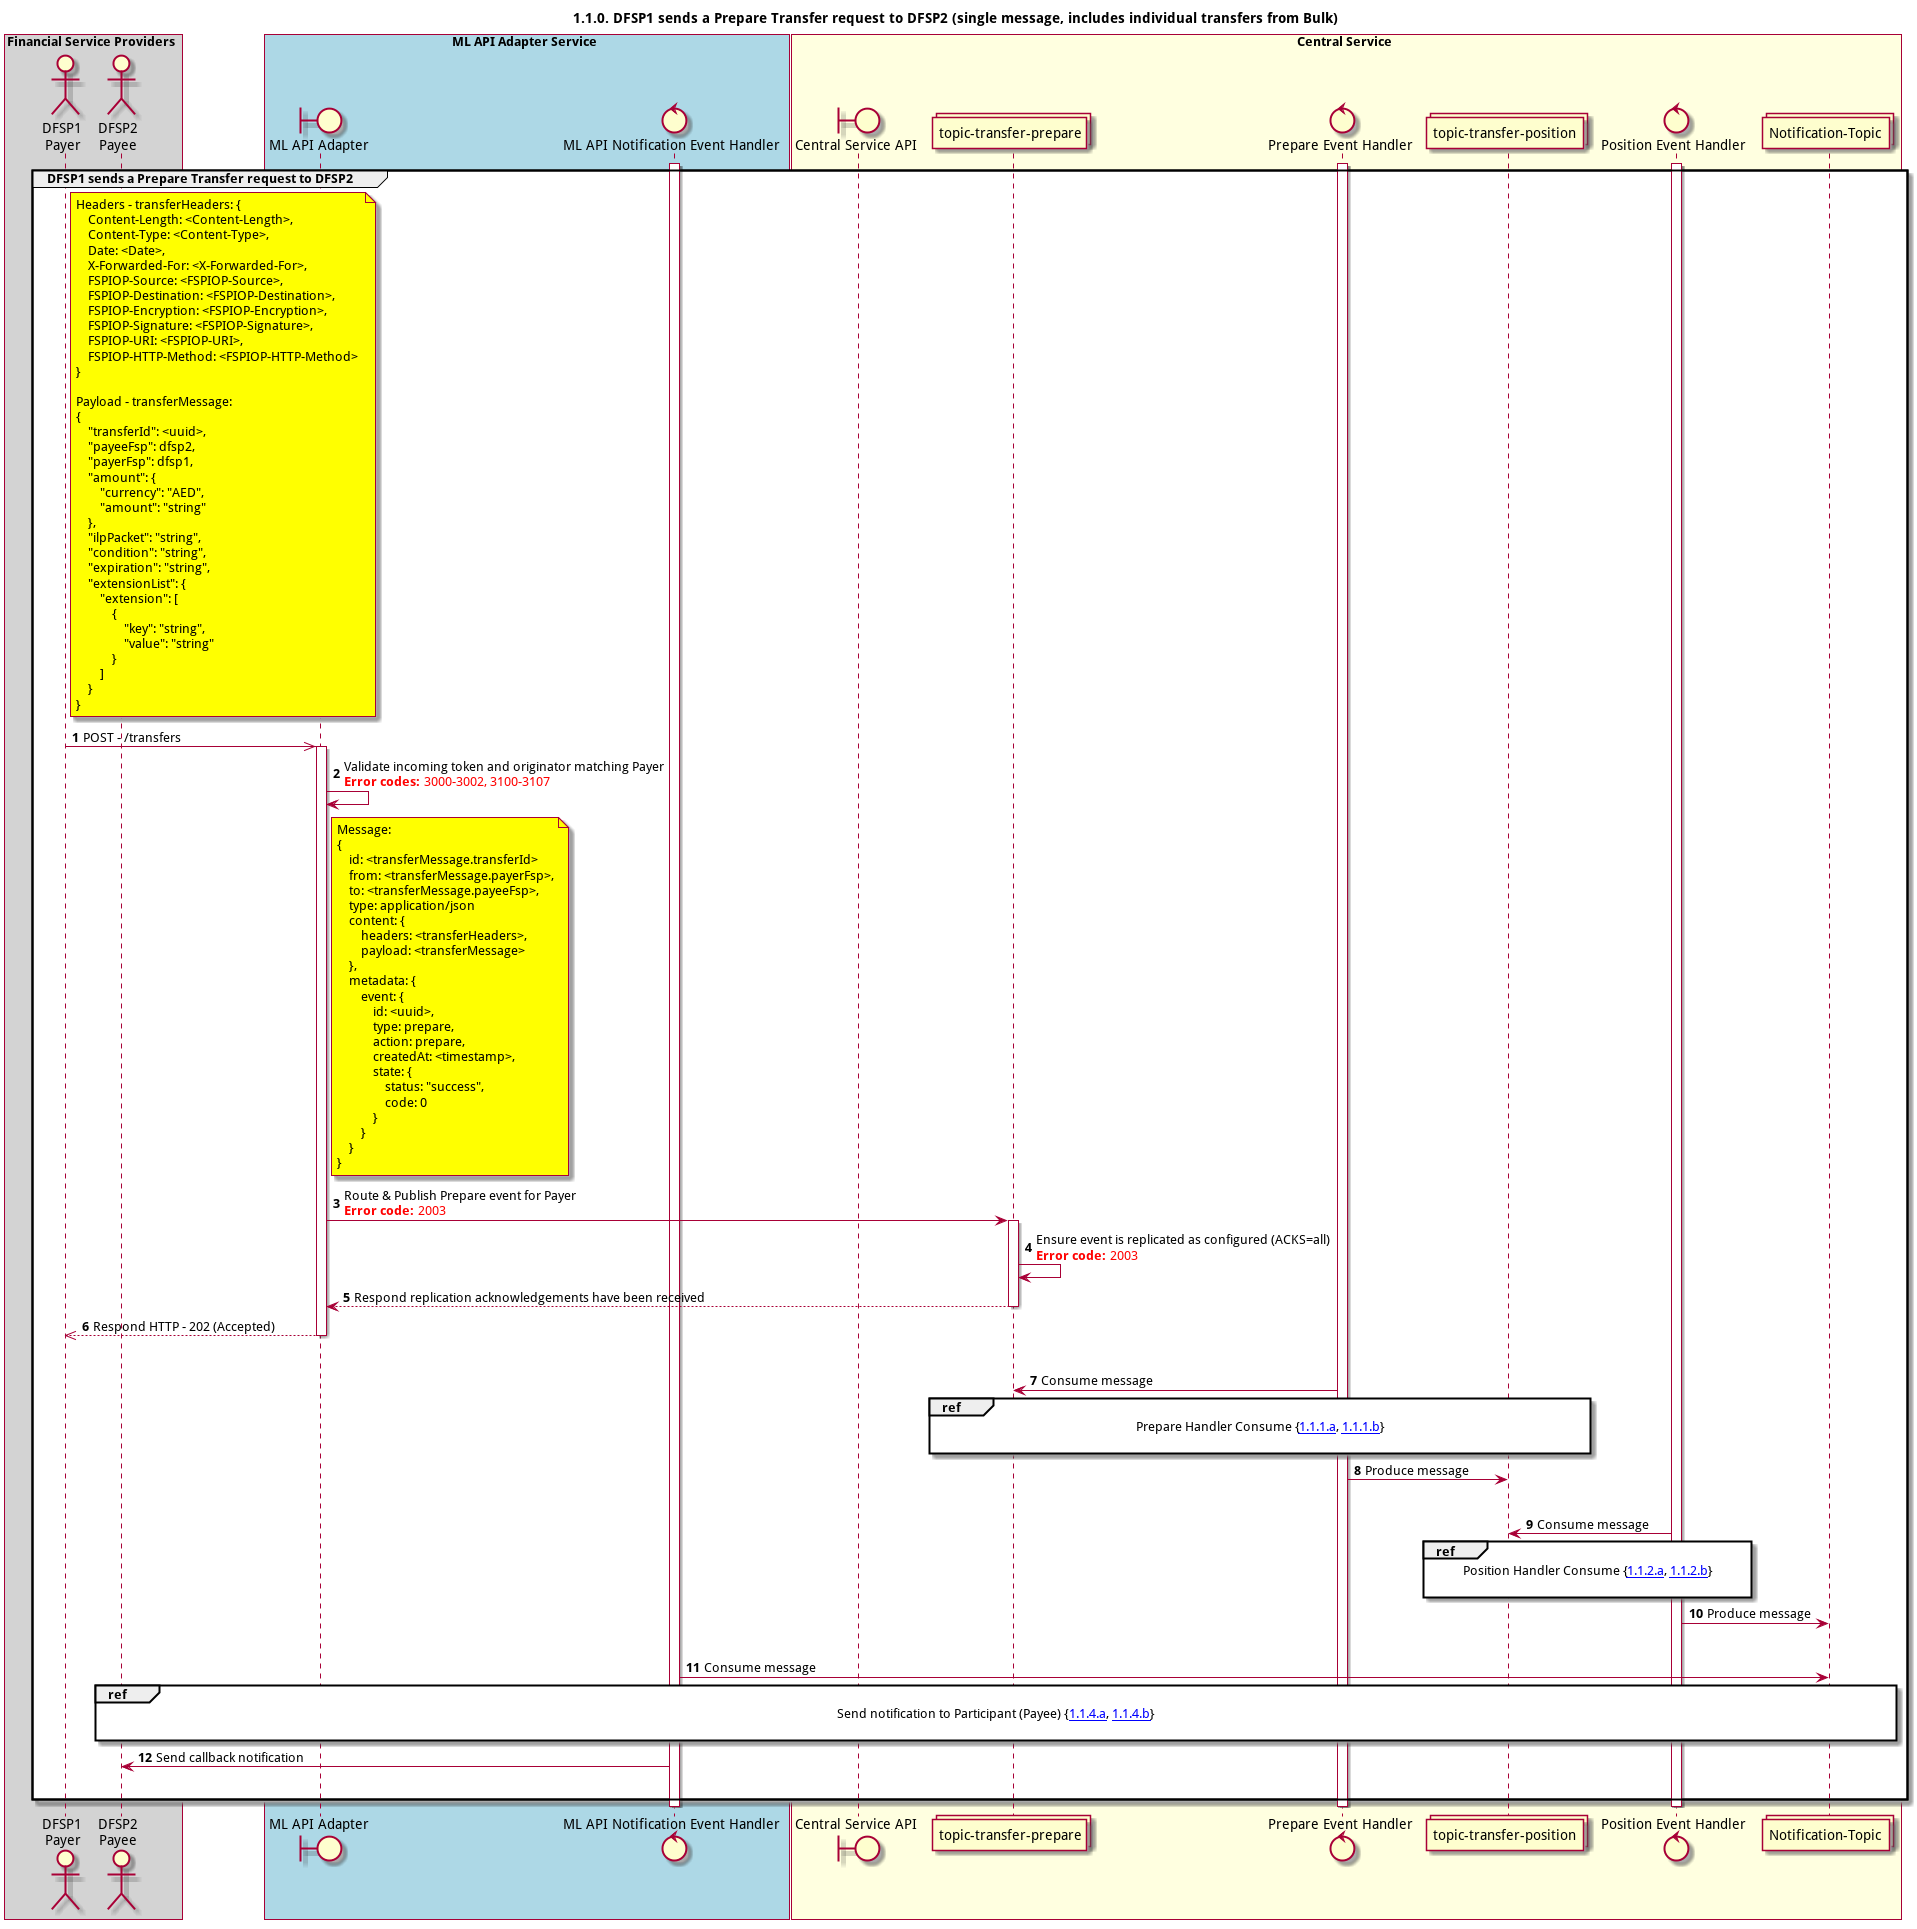

The diagram above was rendered by PlantUML. Its source (embedded in the PNG):
@startuml
title 1.1.0. DFSP1 sends a Prepare Transfer request to DFSP2 (single message, includes individual transfers from Bulk)

autonumber


actor "DFSP1\nPayer" as DFSP1
actor "DFSP2\nPayee" as DFSP2
boundary "ML API Adapter" as MLAPI
control "ML API Notification Event Handler" as NOTIFY_HANDLER
boundary "Central Service API" as CSAPI
collections "topic-transfer-prepare" as TOPIC_TRANSFER_PREPARE
control "Prepare Event Handler" as PREP_HANDLER
collections "topic-transfer-position" as TOPIC_TRANSFER_POSITION
control "Position Event Handler" as POS_HANDLER
collections "Notification-Topic" as TOPIC_NOTIFICATIONS

box "Financial Service Providers" #lightGray
	participant DFSP1
	participant DFSP2
end box

box "ML API Adapter Service" #LightBlue
	participant MLAPI
	participant NOTIFY_HANDLER
end box

box "Central Service" #LightYellow
    participant CSAPI
	participant TOPIC_TRANSFER_PREPARE
    participant PREP_HANDLER
    participant TOPIC_TRANSFER_POSITION
    participant POS_HANDLER
    participant TOPIC_NOTIFICATIONS
end box

activate NOTIFY_HANDLER
activate PREP_HANDLER
activate POS_HANDLER
group DFSP1 sends a Prepare Transfer request to DFSP2
    note right of DFSP1 #yellow
        Headers - transferHeaders: {
            Content-Length: <Content-Length>,
            Content-Type: <Content-Type>,
            Date: <Date>,
            X-Forwarded-For: <X-Forwarded-For>,
            FSPIOP-Source: <FSPIOP-Source>,
            FSPIOP-Destination: <FSPIOP-Destination>,
            FSPIOP-Encryption: <FSPIOP-Encryption>,
            FSPIOP-Signature: <FSPIOP-Signature>,
            FSPIOP-URI: <FSPIOP-URI>,
            FSPIOP-HTTP-Method: <FSPIOP-HTTP-Method>
        }

        Payload - transferMessage:
        {
            "transferId": <uuid>,
            "payeeFsp": dfsp2,
            "payerFsp": dfsp1,
            "amount": {
                "currency": "AED",
                "amount": "string"
            },
            "ilpPacket": "string",
            "condition": "string",
            "expiration": "string",
            "extensionList": {
                "extension": [
                    {
                        "key": "string",
                        "value": "string"
                    }
                ]
            }
        }
    end note
    DFSP1 ->> MLAPI: POST - /transfers
    activate MLAPI
    MLAPI -> MLAPI: Validate incoming token and originator matching Payer\n<color #FF0000><b>Error codes:</b> 3000-3002, 3100-3107</color>
    note right of MLAPI #yellow
        Message:
        {
            id: <transferMessage.transferId>
            from: <transferMessage.payerFsp>,
            to: <transferMessage.payeeFsp>,
            type: application/json
            content: {
                headers: <transferHeaders>,
                payload: <transferMessage>
            },
            metadata: {
                event: {
                    id: <uuid>,
                    type: prepare,
                    action: prepare,
                    createdAt: <timestamp>,
                    state: {
                        status: "success",
                        code: 0
                    }
                }
            }
        }
    end note
    MLAPI -> TOPIC_TRANSFER_PREPARE: Route & Publish Prepare event for Payer\n<color #FF0000><b>Error code:</b> 2003</color>
    activate TOPIC_TRANSFER_PREPARE
    TOPIC_TRANSFER_PREPARE <-> TOPIC_TRANSFER_PREPARE: Ensure event is replicated as configured (ACKS=all)\n<color #FF0000><b>Error code:</b> 2003</color>
    TOPIC_TRANSFER_PREPARE --> MLAPI: Respond replication acknowledgements have been received
    deactivate TOPIC_TRANSFER_PREPARE
    MLAPI -->> DFSP1: Respond HTTP - 202 (Accepted)
    deactivate MLAPI
    |||
    TOPIC_TRANSFER_PREPARE <- PREP_HANDLER: Consume message
    ref over TOPIC_TRANSFER_PREPARE, PREP_HANDLER, TOPIC_TRANSFER_POSITION :  Prepare Handler Consume {[[https://github.com/mojaloop/docs/blob/master/Diagrams/SequenceDiagrams/seq-prepare-1.1.1.a.svg 1.1.1.a]], [[https://github.com/mojaloop/docs/blob/master/Diagrams/SequenceDiagrams/seq-prepare-1.1.1.b.svg 1.1.1.b]]} \n
    PREP_HANDLER -> TOPIC_TRANSFER_POSITION: Produce message
    |||
    TOPIC_TRANSFER_POSITION <- POS_HANDLER: Consume message
    ref over TOPIC_TRANSFER_POSITION, POS_HANDLER : Position Handler Consume {[[https://github.com/mojaloop/docs/blob/master/Diagrams/SequenceDiagrams/seq-prepare-1.1.2.a.svg 1.1.2.a]], [[https://github.com/mojaloop/docs/blob/master/Diagrams/SequenceDiagrams/seq-prepare-1.1.2.b.svg 1.1.2.b]]} \n
    POS_HANDLER -> TOPIC_NOTIFICATIONS: Produce message
    |||
    TOPIC_NOTIFICATIONS <- NOTIFY_HANDLER: Consume message
    ref over DFSP2, TOPIC_NOTIFICATIONS : Send notification to Participant (Payee) {[[https://github.com/mojaloop/docs/blob/master/Diagrams/SequenceDiagrams/seq-prepare-1.1.4.a.svg 1.1.4.a]], [[https://github.com/mojaloop/docs/blob/master/Diagrams/SequenceDiagrams/seq-prepare-1.1.4.b.svg 1.1.4.b]]} \n
    NOTIFY_HANDLER -> DFSP2: Send callback notification
    |||
end
deactivate POS_HANDLER
deactivate PREP_HANDLER
deactivate NOTIFY_HANDLER
@enduml